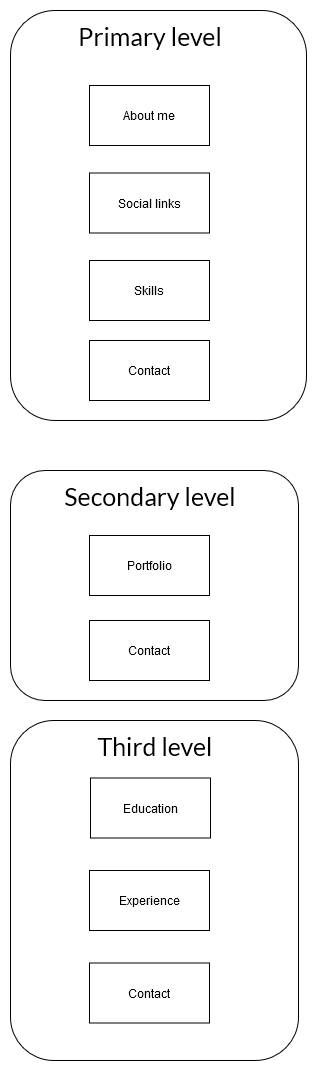

The diagram above was exported from draw.io. Its source (the exported page's mxGraphModel, read from the mxfile embedded in the PNG):
<mxGraphModel dx="1024" dy="539" grid="1" gridSize="10" guides="1" tooltips="1" connect="1" arrows="1" fold="1" page="1" pageScale="1" pageWidth="827" pageHeight="1169" math="0" shadow="0" extFonts="Lato^https://fonts.googleapis.com/css?family=Lato">
  <root>
    <mxCell id="0" />
    <mxCell id="1" parent="0" />
    <mxCell id="qQl30Yk13ahWpXmYcM5R-20" value="" style="rounded=1;whiteSpace=wrap;html=1;" parent="1" vertex="1">
      <mxGeometry x="269" y="800" width="288" height="340" as="geometry" />
    </mxCell>
    <mxCell id="qQl30Yk13ahWpXmYcM5R-17" value="" style="rounded=1;whiteSpace=wrap;html=1;" parent="1" vertex="1">
      <mxGeometry x="269" y="90" width="296" height="410" as="geometry" />
    </mxCell>
    <mxCell id="qQl30Yk13ahWpXmYcM5R-2" value="&lt;font style=&quot;font-size: 25px&quot; face=&quot;Lato&quot;&gt;Primary level&lt;/font&gt;" style="text;html=1;strokeColor=none;fillColor=none;align=center;verticalAlign=middle;whiteSpace=wrap;rounded=0;fontFamily=Lato;FType=g;" parent="1" vertex="1">
      <mxGeometry x="314" y="90" width="190" height="50" as="geometry" />
    </mxCell>
    <mxCell id="qQl30Yk13ahWpXmYcM5R-4" value="About me" style="rounded=0;whiteSpace=wrap;html=1;" parent="1" vertex="1">
      <mxGeometry x="348" y="165" width="120" height="60" as="geometry" />
    </mxCell>
    <mxCell id="qQl30Yk13ahWpXmYcM5R-5" value="&lt;div&gt;Skills&lt;/div&gt;" style="rounded=0;whiteSpace=wrap;html=1;" parent="1" vertex="1">
      <mxGeometry x="348" y="340" width="120" height="60" as="geometry" />
    </mxCell>
    <mxCell id="qQl30Yk13ahWpXmYcM5R-8" value="" style="rounded=1;whiteSpace=wrap;html=1;" parent="1" vertex="1">
      <mxGeometry x="269" y="550" width="288" height="230" as="geometry" />
    </mxCell>
    <mxCell id="qQl30Yk13ahWpXmYcM5R-9" value="&lt;font style=&quot;font-size: 25px&quot;&gt;Secondary level&lt;/font&gt;" style="text;html=1;strokeColor=none;fillColor=none;align=center;verticalAlign=middle;whiteSpace=wrap;rounded=0;fontFamily=Lato;FType=g;" parent="1" vertex="1">
      <mxGeometry x="314" y="550" width="190" height="50" as="geometry" />
    </mxCell>
    <mxCell id="qQl30Yk13ahWpXmYcM5R-10" value="Experience" style="rounded=0;whiteSpace=wrap;html=1;" parent="1" vertex="1">
      <mxGeometry x="348" y="950" width="120" height="60" as="geometry" />
    </mxCell>
    <mxCell id="qQl30Yk13ahWpXmYcM5R-11" value="Education" style="rounded=0;whiteSpace=wrap;html=1;" parent="1" vertex="1">
      <mxGeometry x="349" y="857.5" width="120" height="60" as="geometry" />
    </mxCell>
    <mxCell id="qQl30Yk13ahWpXmYcM5R-15" value="Social links" style="rounded=0;whiteSpace=wrap;html=1;" parent="1" vertex="1">
      <mxGeometry x="348" y="252.5" width="120" height="60" as="geometry" />
    </mxCell>
    <mxCell id="qQl30Yk13ahWpXmYcM5R-16" value="Portfolio" style="rounded=0;whiteSpace=wrap;html=1;" parent="1" vertex="1">
      <mxGeometry x="348" y="615" width="120" height="60" as="geometry" />
    </mxCell>
    <mxCell id="qQl30Yk13ahWpXmYcM5R-21" value="&lt;font style=&quot;font-size: 25px&quot;&gt;Third level&lt;br&gt;&lt;/font&gt;" style="text;html=1;strokeColor=none;fillColor=none;align=center;verticalAlign=middle;whiteSpace=wrap;rounded=0;fontFamily=Lato;FType=g;" parent="1" vertex="1">
      <mxGeometry x="318.5" y="800" width="190" height="50" as="geometry" />
    </mxCell>
    <mxCell id="qQl30Yk13ahWpXmYcM5R-22" value="Contact" style="rounded=0;whiteSpace=wrap;html=1;" parent="1" vertex="1">
      <mxGeometry x="348" y="700" width="120" height="60" as="geometry" />
    </mxCell>
    <mxCell id="qQl30Yk13ahWpXmYcM5R-23" value="Contact" style="rounded=0;whiteSpace=wrap;html=1;" parent="1" vertex="1">
      <mxGeometry x="348" y="1042.5" width="120" height="60" as="geometry" />
    </mxCell>
    <mxCell id="qQl30Yk13ahWpXmYcM5R-24" value="Contact" style="rounded=0;whiteSpace=wrap;html=1;" parent="1" vertex="1">
      <mxGeometry x="348" y="420" width="120" height="60" as="geometry" />
    </mxCell>
  </root>
</mxGraphModel>